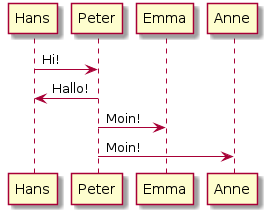

The diagram above was rendered by PlantUML. Its source (embedded in the PNG):
@startuml
Hans -> Peter: Hi!
Peter -> Hans: Hallo!
Peter -> Emma: Moin!
Peter -> Anne: Moin!

@enduml